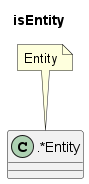

The diagram above was rendered by PlantUML. Its source (embedded in the PNG):
@startuml isEntity
title isEntity
class ".*Entity" as class {
}
note "Entity" as Entity
Entity .. class
@enduml